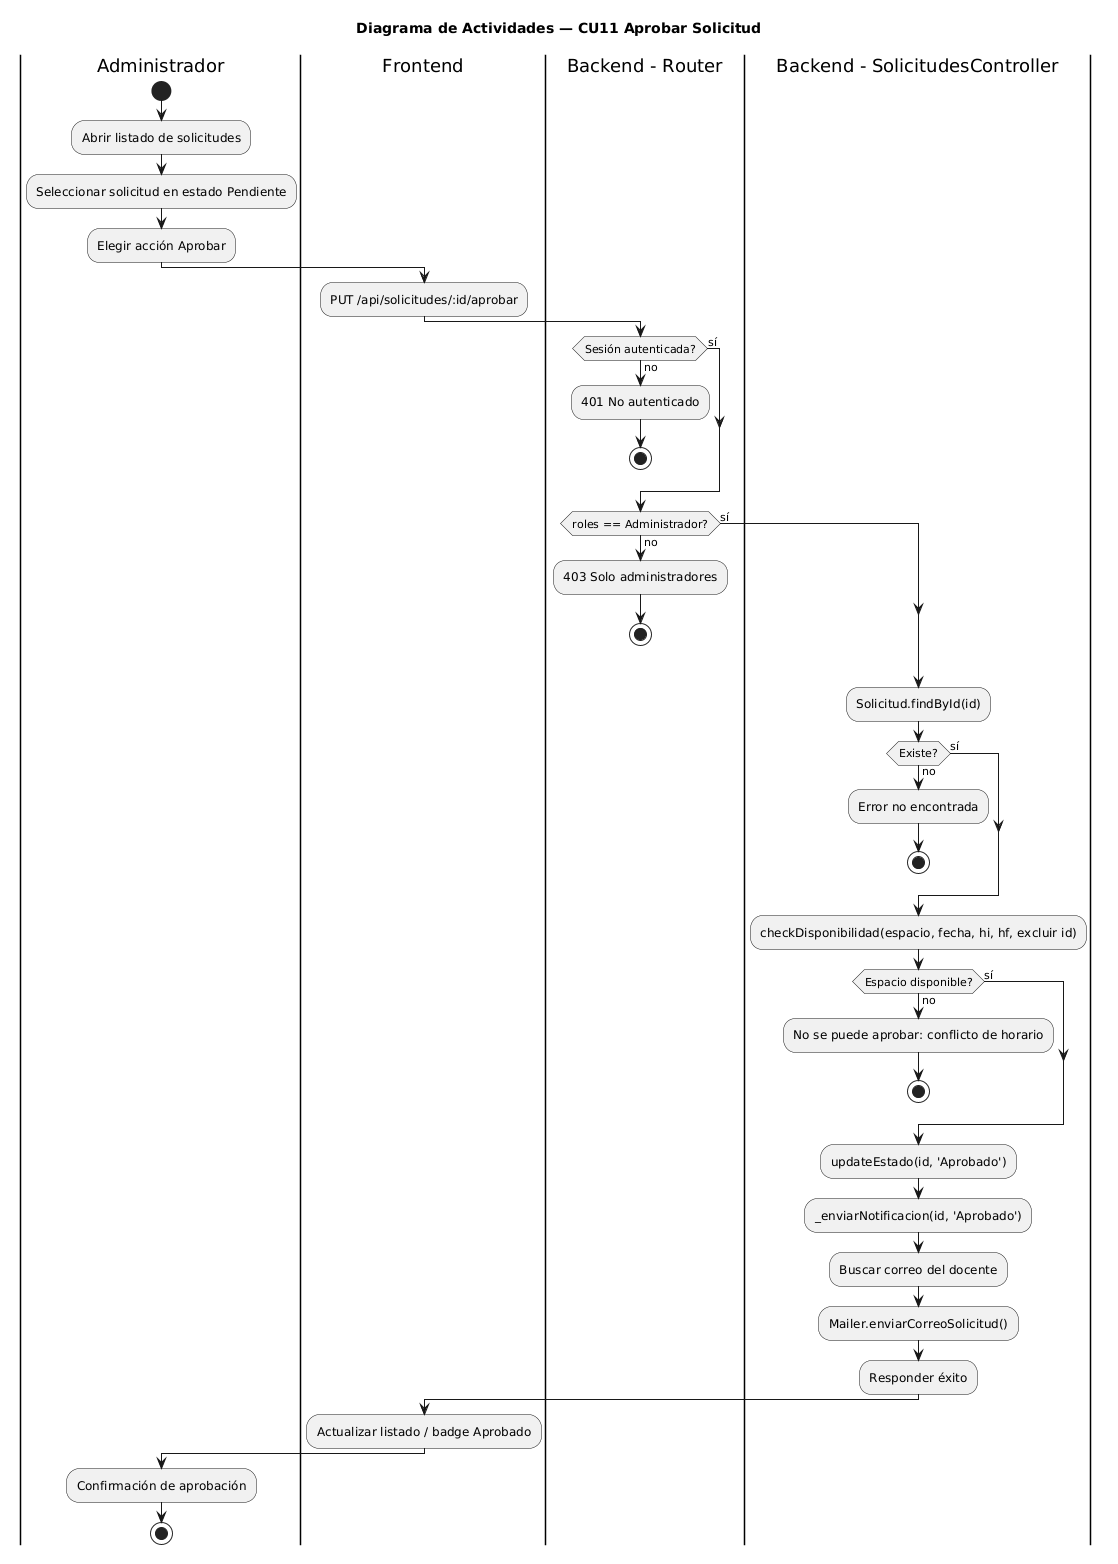

The diagram above was rendered by PlantUML. Its source (embedded in the PNG):
@startuml
title Diagrama de Actividades — CU11 Aprobar Solicitud
|Administrador|
start
:Abrir listado de solicitudes;
:Seleccionar solicitud en estado Pendiente;
:Elegir acción Aprobar;

|Frontend|
:PUT /api/solicitudes/:id/aprobar;

|Backend - Router|
if (Sesión autenticada?) then (no)
  :401 No autenticado;
  stop
else (sí)
endif
if (roles == Administrador?) then (no)
  :403 Solo administradores;
  stop
else (sí)
endif

|Backend - SolicitudesController|
:Solicitud.findById(id);
if (Existe?) then (no)
  :Error no encontrada;
  stop
else (sí)
endif
:checkDisponibilidad(espacio, fecha, hi, hf, excluir id);

if (Espacio disponible?) then (no)
  :No se puede aprobar: conflicto de horario;
  stop
else (sí)
endif

:updateEstado(id, 'Aprobado');
:_enviarNotificacion(id, 'Aprobado');
:Buscar correo del docente;
:Mailer.enviarCorreoSolicitud();
:Responder éxito;

|Frontend|
:Actualizar listado / badge Aprobado;

|Administrador|
:Confirmación de aprobación;
stop
@enduml